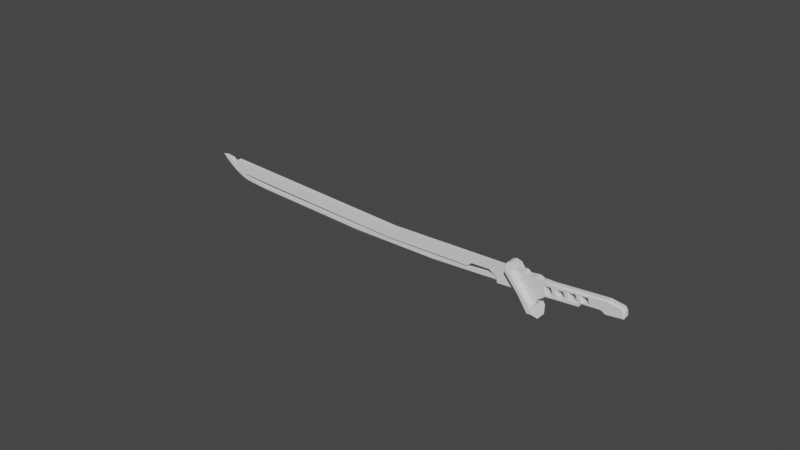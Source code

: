# Source: Samurai-Sword.blend  (saved by Blender 2.93.21; exported with 4.5.12 LTS)
import bpy
from mathutils import Matrix  # noqa: F401  (used for matrix-valued properties, if any)

bpy.ops.wm.read_factory_settings(use_empty=True)
scene = bpy.context.scene
scene.name = 'Scene'

# ---- collections
col_collection = bpy.data.collections.new('Collection'); scene.collection.children.link(col_collection)

# ---- world
world_world = bpy.data.worlds.new('World'); scene.world = world_world
world_world.use_nodes = True; world_world.node_tree.nodes.clear()
_N = world_world.node_tree.nodes; _L = world_world.node_tree.links
n0 = _N.new('ShaderNodeOutputWorld'); n0.name = 'World Output'; n0.location = (300, 300)
n1 = _N.new('ShaderNodeBackground'); n1.name = 'Background'; n1.location = (10, 300)
n1.inputs[0].default_value = (0.05088, 0.05088, 0.05088, 1.0)
_L.new(n1.outputs[0], n0.inputs[0])
n0.is_active_output = True
world_world.color = (0.05088, 0.05088, 0.05088)
world_world.use_sun_shadow = False
world_world.sun_shadow_jitter_overblur = 0.0

# ---- meshes
me_x = bpy.data.meshes.new('栅格')
me_x.from_pydata([(-4.199, -2.366, 0.05004), (-4.173, -2.389, 0.05004), (-3.97, -2.407, 0.05004), (-1.703, -1.155, 0.05004), (-1.579, -1.084, 0.05004), (-0.6531, -0.4842, 0.05004), (-0.5384, -0.4166, 0.05004), (-0.506, -0.3783, 0.05004), (-0.4942, -0.3166, 0.05004), (-0.2706, -0.1667, 0.05004), (-0.1412, -0.1637, 0.05004), (0.2146, -0.01363, 0.05004), (-0.0824, -0.2254, 0.05004), (0.005811, 0.1657, 0.05004), (-1.635, -0.9514, 0.05004), (0.2381, 0.2923, 0.05004), (0.1352, 0.2099, 0.05004), (0.08814, 0.2186, 0.05004), (-0.06475, 0.07758, 0.05004), (-0.02947, 0.1216, 0.05004), (0.5315, -0.1572, 0.05004), (0.5756, -0.1249, 0.05004), (0.4287, -0.03958, 0.05004), (0.4464, -0.001361, 0.05004), (0.4141, 0.0545, 0.05004), (-4.021, -2.398, 0.05004), (-4.199, -2.366, -0.05), (-4.173, -2.389, -0.04996), (-3.97, -2.407, -0.05), (-1.703, -1.155, -0.04996), (-1.579, -1.084, -0.04996), (-0.6531, -0.4842, -0.04996), (-0.5384, -0.4166, -0.04996), (-0.506, -0.3783, -0.04996), (-0.4942, -0.3166, -0.04996), (-0.2706, -0.1667, -0.04996), (-0.1412, -0.1637, -0.04996), (0.2146, -0.01363, -0.04999), (-0.0824, -0.2254, -0.04999), (0.005811, 0.1657, -0.04996), (-1.635, -0.9514, -0.04996), (0.2381, 0.2923, -0.04996), (0.1352, 0.2099, -0.04996), (0.08814, 0.2186, -0.04996), (-0.06475, 0.07758, -0.05), (-0.02947, 0.1216, -0.04996), (0.5315, -0.1572, -0.04996), (0.5756, -0.1249, -0.04996), (0.4287, -0.03958, -0.04996), (0.4464, -0.001361, -0.04996), (0.4141, 0.0545, -0.04996), (-4.021, -2.398, -0.04996), (0.4287, -0.03958, 0.15), (0.2146, -0.01363, 0.15), (-0.02947, 0.1216, 0.15), (-0.06475, 0.07758, 0.15), (0.4287, -0.03955, -0.15), (0.2146, -0.01359, -0.15), (-0.02946, 0.1217, -0.15), (-0.06474, 0.07762, -0.15), (-1.703, -1.155, -0.009965), (-1.579, -1.084, -0.009965), (-0.6531, -0.4842, -0.009964), (-0.5384, -0.4166, -0.009964), (-4.173, -2.389, -0.009965), (-4.021, -2.398, -0.009965), (-4.179, -2.434, -0.009965), (-4.018, -2.439, -0.009995), (-1.682, -1.181, -0.009995), (-1.559, -1.11, -0.009965), (-0.6325, -0.5136, -0.009995), (-0.5178, -0.446, -0.009964), (-1.703, -1.155, 0.01004), (-1.579, -1.084, 0.01004), (-0.6531, -0.4842, 0.01004), (-0.5384, -0.4166, 0.01004), (-4.173, -2.389, 0.01004), (-4.021, -2.398, 0.01004), (-4.179, -2.434, 0.01004), (-4.018, -2.439, 0.01004), (-1.682, -1.181, 0.01004), (-1.559, -1.11, 0.01004), (-0.6325, -0.5136, 0.01004), (-0.5178, -0.446, 0.01004), (-0.1428, 0.1401, 0.05004), (-0.1075, 0.1841, 0.05004), (-0.1428, 0.1401, -0.04999), (-0.1075, 0.1841, -0.04996), (0.5756, -0.1249, 0.07153), (0.5015, -0.08183, 0.15), (0.4494, -0.12, 0.15), (0.5315, -0.1572, 0.07153), (0.5015, -0.0818, -0.15), (0.5756, -0.1248, -0.07145), (0.5315, -0.1572, -0.07145), (0.4494, -0.12, -0.15), (-0.1428, 0.1401, 0.07153), (-0.08153, 0.09102, 0.15), (-0.04624, 0.1351, 0.15), (-0.1075, 0.1841, 0.07153), (-0.08151, 0.09105, -0.15), (-0.1428, 0.1401, -0.07148), (-0.1075, 0.1842, -0.07145), (-0.04623, 0.1351, -0.15), (0.3664, 0.2943, 0.05004), (0.388, 0.2865, 0.03557), (0.8521, 0.6594, 0.05004), (0.8497, 0.6393, 0.03557), (0.9268, 0.5998, 0.05004), (0.9085, 0.5922, 0.03557), (0.4625, 0.2164, 0.05004), (0.4615, 0.2277, 0.03557), (0.4504, 0.3582, 0.05004), (0.454, 0.3369, 0.03557), (0.5199, 0.3873, 0.03557), (0.5008, 0.3803, 0.05004), (0.5925, 0.4509, 0.05004), (0.5859, 0.4377, 0.03557), (0.6518, 0.4881, 0.03557), (0.6283, 0.4883, 0.05004), (0.718, 0.5568, 0.05004), (0.7178, 0.5385, 0.03557), (0.7837, 0.5889, 0.03557), (0.7602, 0.5891, 0.05004), (0.8332, 0.5308, 0.05004), (0.8446, 0.5402, 0.03557), (0.7808, 0.4881, 0.03557), (0.8038, 0.4882, 0.05004), (0.7055, 0.4266, 0.0428), (0.7169, 0.436, 0.03557), (0.6531, 0.3839, 0.03557), (0.6761, 0.384, 0.05004), (0.5871, 0.3114, 0.05004), (0.5892, 0.3318, 0.03557), (0.5254, 0.2797, 0.03557), (0.5444, 0.283, 0.05004), (0.388, 0.2865, -0.0355), (0.3664, 0.2943, -0.04997), (0.8497, 0.6393, -0.0355), (0.8521, 0.6594, -0.04996), (0.9085, 0.5922, -0.0355), (0.9268, 0.5998, -0.04996), (0.4615, 0.2277, -0.0355), (0.4625, 0.2164, -0.04996), (0.454, 0.3369, -0.0355), (0.4504, 0.3582, -0.04996), (0.5008, 0.3803, -0.04997), (0.5199, 0.3873, -0.0355), (0.5859, 0.4377, -0.0355), (0.5925, 0.4509, -0.04996), (0.6283, 0.4883, -0.04999), (0.6518, 0.4881, -0.0355), (0.7178, 0.5385, -0.03553), (0.718, 0.5568, -0.05001), (0.7602, 0.5891, -0.04997), (0.7837, 0.5889, -0.0355), (0.8446, 0.5402, -0.0355), (0.8332, 0.5308, -0.04996), (0.8038, 0.4882, -0.04996), (0.7808, 0.4881, -0.0355), (0.7169, 0.436, -0.0355), (0.7055, 0.4266, -0.04996), (0.6761, 0.384, -0.04996), (0.6531, 0.3839, -0.0355), (0.5892, 0.3318, -0.0355), (0.5871, 0.3114, -0.04996), (0.5444, 0.283, -0.04996), (0.5254, 0.2797, -0.0355), (1.251, 0.8793, 0.05004), (1.264, 0.8953, 0.03009), (1.214, 0.8969, 0.05004), (1.214, 0.9187, 0.03009), (1.051, 0.8277, 0.05004), (1.041, 0.8452, 0.03009), (0.3145, 0.3129, 0.03009), (0.5331, 0.4484, 0.05004), (0.3319, 0.3227, 0.05004), (0.3333, 0.3197, 0.05004), (0.3333, 0.3062, 0.05004), (0.2953, 0.3077, 0.05004), (1.302, 0.8454, 0.03009), (1.283, 0.8375, 0.05004), (0.4651, 0.1866, 0.05004), (0.4671, 0.1633, 0.03009), (0.4584, 0.1454, 0.05004), (0.8186, 0.4475, 0.05004), (0.8376, 0.4367, 0.03009), (0.8246, 0.5123, 0.05004), (0.8436, 0.5014, 0.03009), (1.046, 0.6711, 0.05004), (1.052, 0.6514, 0.03009), (1.122, 0.674, 0.05004), (1.129, 0.6543, 0.03009), (1.308, 0.7984, 0.03009), (1.287, 0.807, 0.05004), (1.264, 0.8953, -0.03002), (1.251, 0.8793, -0.04996), (1.214, 0.9187, -0.03002), (1.214, 0.8969, -0.04996), (1.041, 0.8452, -0.03002), (1.051, 0.8277, -0.04996), (0.5331, 0.4484, -0.04998), (0.3145, 0.3129, -0.03005), (0.2953, 0.3077, -0.04999), (0.3333, 0.3062, -0.04999), (0.3333, 0.3197, -0.04999), (0.3319, 0.3227, -0.04999), (1.283, 0.8375, -0.04996), (1.302, 0.8454, -0.03002), (0.4671, 0.1633, -0.03002), (0.4651, 0.1866, -0.04996), (0.4584, 0.1454, -0.04996), (0.8376, 0.4367, -0.03002), (0.8186, 0.4475, -0.04996), (0.8436, 0.5014, -0.03002), (0.8246, 0.5123, -0.04996), (1.052, 0.6514, -0.03002), (1.046, 0.6711, -0.04996), (1.129, 0.6543, -0.03002), (1.122, 0.674, -0.04996), (1.287, 0.807, -0.04996), (1.308, 0.7984, -0.03002)], [], [(134, 111, 142, 167), (122, 107, 138, 155), (133, 114, 147, 164), (129, 118, 151, 160), (107, 109, 140, 138), (109, 125, 156, 140), (105, 113, 144, 136), (20, 11, 53, 90, 91), (0, 14, 18, 11, 12, 10, 9, 8, 7, 6, 5, 4, 3, 2, 25, 1), (5, 6, 75, 74), (83, 75, 63, 71), (158, 157, 154, 201, 206, 150, 153), (48, 49, 50, 211, 210, 143, 137, 204, 203, 41, 42, 43, 39, 45), (157, 158, 161, 162, 165, 166, 143, 210, 213, 215, 217, 141), (200, 201, 154, 139), (149, 162, 161, 150, 206, 205, 146), (58, 45, 87, 102, 103), (26, 27, 51, 28, 29, 30, 31, 32, 33, 34, 35, 36, 38, 37, 44, 40), (51, 27, 64, 65), (82, 70, 62, 74), (32, 31, 62, 63), (0, 1, 27, 26), (21, 22, 48, 47), (25, 2, 28, 51), (2, 3, 29, 28), (171, 173, 199, 197), (11, 20, 46, 37), (4, 5, 31, 30), (6, 7, 33, 32), (7, 8, 34, 33), (8, 9, 35, 34), (9, 10, 36, 35), (10, 12, 38, 36), (20, 21, 47, 46), (180, 169, 195, 208), (172, 106, 123, 175), (22, 19, 13, 17, 16, 15, 179, 178, 104, 110, 182, 184, 24, 23), (193, 180, 208, 221), (15, 16, 42, 41), (16, 17, 43, 42), (17, 13, 39, 43), (13, 19, 45, 39), (14, 0, 26, 40), (22, 23, 49, 48), (23, 24, 50, 49), (124, 108, 189, 187, 185, 182, 110, 135, 132, 131, 128, 127), (186, 188, 214, 212), (188, 190, 216, 214), (190, 192, 218, 216), (192, 193, 221, 218), (24, 184, 183, 209, 211, 50), (207, 196, 198, 200, 139, 141, 217, 219, 220), (81, 73, 61, 69), (113, 134, 167, 144), (173, 174, 202, 199), (135, 112, 104, 178, 177, 115, 132), (169, 171, 197, 195), (127, 120, 119, 176, 175, 123, 124), (174, 179, 15, 41, 203, 202), (116, 115, 177, 176, 119, 128, 131), (183, 186, 212, 209), (130, 133, 164, 163), (166, 165, 146, 205, 204, 137, 145), (114, 117, 148, 147), (117, 130, 163, 148), (118, 121, 152, 151), (121, 126, 159, 152), (125, 122, 155, 156), (126, 129, 160, 159), (12, 11, 37, 38), (18, 14, 40, 44), (21, 20, 91, 88), (52, 89, 90, 53, 55, 54), (19, 54, 98, 99, 85), (11, 18, 55, 53), (47, 48, 56, 92, 93), (19, 22, 52, 54), (46, 47, 93, 94), (44, 37, 57, 59), (54, 55, 97, 98), (48, 45, 58, 56), (37, 46, 94, 95, 57), (56, 58, 59, 57, 95, 92), (65, 64, 66, 67), (61, 60, 68, 69), (63, 62, 70, 71), (66, 64, 76, 78), (30, 29, 60, 61), (72, 80, 68, 60), (77, 79, 78, 76), (73, 81, 80, 72), (75, 83, 82, 74), (1, 25, 77, 76), (3, 4, 73, 72), (79, 77, 65, 67), (44, 59, 100, 101, 86), (85, 84, 86, 87), (55, 18, 84, 96, 97), (18, 44, 86, 84), (87, 86, 101, 102), (59, 58, 103, 100), (84, 85, 99, 96), (45, 19, 85, 87), (88, 91, 90, 89), (92, 95, 94, 93), (96, 99, 98, 97), (100, 103, 102, 101), (22, 21, 88, 89, 52), (135, 110, 111, 134), (123, 106, 107, 122), (105, 111, 110, 104), (106, 108, 109, 107), (104, 112, 113, 105), (115, 116, 117, 114), (119, 120, 121, 118), (108, 124, 125, 109), (127, 128, 129, 126), (131, 132, 133, 130), (112, 135, 134, 113), (114, 133, 132, 115), (116, 131, 130, 117), (118, 129, 128, 119), (120, 127, 126, 121), (122, 125, 124, 123), (167, 142, 143, 166), (155, 138, 139, 154), (137, 143, 142, 136), (138, 140, 141, 139), (136, 144, 145, 137), (147, 148, 149, 146), (151, 152, 153, 150), (140, 156, 157, 141), (159, 160, 161, 158), (163, 164, 165, 162), (144, 167, 166, 145), (146, 165, 164, 147), (148, 163, 162, 149), (150, 161, 160, 151), (152, 159, 158, 153), (154, 157, 156, 155), (111, 105, 136, 142), (174, 175, 176, 177, 178, 179), (182, 183, 184), (201, 202, 203, 204, 205, 206), (209, 210, 211), (169, 180, 181, 168), (171, 169, 168, 170), (173, 171, 170, 172), (174, 173, 172, 175), (186, 183, 182, 185), (188, 186, 185, 187), (190, 188, 187, 189), (192, 190, 189, 191), (180, 193, 194, 181), (193, 192, 191, 194), (196, 207, 208, 195), (198, 196, 195, 197), (200, 198, 197, 199), (201, 200, 199, 202), (213, 210, 209, 212), (215, 213, 212, 214), (217, 215, 214, 216), (219, 217, 216, 218), (207, 220, 221, 208), (220, 219, 218, 221), (181, 194, 191, 189, 108, 106, 172, 170, 168)])
_uv = me_x.uv_layers.new(name='UV 贴图')
_uv.uv.foreach_set('vector', [0.0, 0.0, 0.0, 0.0, 0.0, 0.0, 0.0, 0.0, 0.0, 0.0, 0.0, 0.0, 0.0, 0.0, 0.0, 0.0, 0.0, 0.0, 0.0, 0.0, 0.0, 0.0, 0.0, 0.0, 0.0, 0.0, 0.0, 0.0, 0.0, 0.0, 0.0, 0.0, 0.0, 0.0, 0.0, 0.0, 0.0, 0.0, 0.0, 0.0, 0.0, 0.0, 0.0, 0.0, 0.0, 0.0, 0.0, 0.0, 0.0, 0.0, 0.0, 0.0, 0.0, 0.0, 0.0, 0.0, 0.0, 0.0, 0.0, 0.0, 0.0, 0.0, 0.0, 0.0, 0.0, 0.0, 0.0, 0.0, 0.0, 0.0, 0.0, 0.0, 0.0, 0.0, 0.0, 0.0, 0.0, 0.0, 0.0, 0.0, 0.0, 0.0, 0.0, 0.0, 0.0, 0.0, 0.0, 0.0, 0.0, 0.0, 0.0, 0.0, 0.0, 0.0, 0.0, 0.0, 0.0, 0.0, 0.0, 0.0, 0.0, 0.0, 0.0, 0.0, 0.0, 0.0, 0.0, 0.0, 0.0, 0.0, 0.0, 0.0, 0.0, 0.0, 0.0, 0.0, 0.0, 0.0, 0.0, 0.0, 0.0, 0.0, 0.0, 0.0, 0.0, 0.0, 0.0, 0.0, 0.0, 0.0, 0.0, 0.0, 0.0, 0.0, 0.0, 0.0, 0.0, 0.0, 0.0, 0.0, 0.0, 0.0, 0.0, 0.0, 0.0, 0.0, 0.0, 0.0, 0.0, 0.0, 0.0, 0.0, 0.0, 0.0, 0.0, 0.0, 0.0, 0.0, 0.0, 0.0, 0.0, 0.0, 0.0, 0.0, 0.0, 0.0, 0.0, 0.0, 0.0, 0.0, 0.0, 0.0, 0.0, 0.0, 0.0, 0.0, 0.0, 0.0, 0.0, 0.0, 0.0, 0.0, 0.0, 0.0, 0.0, 0.0, 0.0, 0.0, 0.0, 0.0, 0.0, 0.0, 0.0, 0.0, 0.0, 0.0, 0.0, 0.0, 0.0, 0.0, 0.0, 0.0, 0.0, 0.0, 0.0, 0.0, 0.0, 0.0, 0.0, 0.0, 0.0, 0.0, 0.0, 0.0, 0.0, 0.0, 0.0, 0.0, 0.0, 0.0, 0.0, 0.0, 0.0, 0.0, 0.0, 0.0, 0.0, 0.0, 0.0, 0.0, 0.0, 0.0, 0.0, 0.0, 0.0, 0.0, 0.0, 0.0, 0.0, 0.0, 0.0, 0.0, 0.0, 0.0, 0.0, 0.0, 0.0, 0.0, 0.0, 0.0, 0.0, 0.0, 0.0, 0.0, 0.0, 0.0, 0.0, 0.0, 0.0, 0.0, 0.0, 0.0, 0.0, 0.0, 0.0, 0.0, 0.0, 0.0, 0.0, 0.0, 0.0, 0.0, 0.0, 0.0, 0.0, 0.0, 0.0, 0.0, 0.0, 0.0, 0.0, 0.0, 0.0, 0.0, 0.0, 0.0, 0.0, 0.0, 0.0, 0.0, 0.0, 0.0, 0.0, 0.0, 0.0, 0.0, 0.0, 0.0, 0.0, 0.0, 0.0, 0.0, 0.0, 0.0, 0.0, 0.0, 0.0, 0.0, 0.0, 0.0, 0.0, 0.0, 0.0, 0.0, 0.0, 0.0, 0.0, 0.0, 0.0, 0.0, 0.0, 0.0, 0.0, 0.0, 0.0, 0.0, 0.0, 0.0, 0.0, 0.0, 0.0, 0.0, 0.0, 0.0, 0.0, 0.0, 0.0, 0.0, 0.0, 0.0, 0.0, 0.0, 0.0, 0.0, 0.0, 0.0, 0.0, 0.0, 0.0, 0.0, 0.0, 0.0, 0.0, 0.0, 0.0, 0.0, 0.0, 0.0, 0.0, 0.0, 0.0, 0.0, 0.0, 0.0, 0.0, 0.0, 0.0, 0.0, 0.0, 0.0, 0.0, 0.0, 0.0, 0.0, 0.0, 0.0, 0.0, 0.0, 0.0, 0.0, 0.0, 0.0, 0.0, 0.0, 0.0, 0.0, 0.0, 0.0, 0.0, 0.0, 0.0, 0.0, 0.0, 0.0, 0.0, 0.0, 0.0, 0.0, 0.0, 0.0, 0.0, 0.0, 0.0, 0.0, 0.0, 0.0, 0.0, 0.0, 0.0, 0.0, 0.0, 0.0, 0.0, 0.0, 0.0, 0.0, 0.0, 0.0, 0.0, 0.0, 0.0, 0.0, 0.0, 0.0, 0.0, 0.0, 0.0, 0.0, 0.0, 0.0, 0.0, 0.0, 0.0, 0.0, 0.0, 0.0, 0.0, 0.0, 0.0, 0.0, 0.0, 0.0, 0.0, 0.0, 0.0, 0.0, 0.0, 0.0, 0.0, 0.0, 0.0, 0.0, 0.0, 0.0, 0.0, 0.0, 0.0, 0.0, 0.0, 0.0, 0.0, 0.0, 0.0, 0.0, 0.0, 0.0, 0.0, 0.0, 0.0, 0.0, 0.0, 0.0, 0.0, 0.0, 0.0, 0.0, 0.0, 0.0, 0.0, 0.0, 0.0, 0.0, 0.0, 0.0, 0.0, 0.0, 0.0, 0.0, 0.0, 0.0, 0.0, 0.0, 0.0, 0.0, 0.0, 0.0, 0.0, 0.0, 0.0, 0.0, 0.0, 0.0, 0.0, 0.0, 0.0, 0.0, 0.0, 0.0, 0.0, 0.0, 0.0, 0.0, 0.0, 0.0, 0.0, 0.0, 0.0, 0.0, 0.0, 0.0, 0.0, 0.0, 0.0, 0.0, 0.0, 0.0, 0.0, 0.0, 0.0, 0.0, 0.0, 0.0, 0.0, 0.0, 0.0, 0.0, 0.0, 0.0, 0.0, 0.0, 0.0, 0.0, 0.0, 0.0, 0.0, 0.0, 0.0, 0.0, 0.0, 0.0, 0.0, 0.0, 0.0, 0.0, 0.0, 0.0, 0.0, 0.0, 0.0, 0.0, 0.0, 0.0, 0.0, 0.0, 0.0, 0.0, 0.0, 0.0, 0.0, 0.0, 0.0, 0.0, 0.0, 0.0, 0.0, 0.0, 0.0, 0.0, 0.0, 0.0, 0.0, 0.0, 0.0, 0.0, 0.0, 0.0, 0.0, 0.0, 0.0, 0.0, 0.0, 0.0, 0.0, 0.0, 0.0, 0.0, 0.0, 0.0, 0.0, 0.0, 0.0, 0.0, 0.0, 0.0, 0.0, 0.0, 0.0, 0.0, 0.0, 0.0, 0.0, 0.0, 0.0, 0.0, 0.0, 0.0, 0.0, 0.0, 0.0, 0.0, 0.0, 0.0, 0.0, 0.0, 0.0, 0.0, 0.0, 0.0, 0.0, 0.0, 0.0, 0.0, 0.0, 0.0, 0.0, 0.0, 0.0, 0.0, 0.0, 0.0, 0.0, 0.0, 0.0, 0.0, 0.0, 0.0, 0.0, 0.0, 0.0, 0.0, 0.0, 0.0, 0.0, 0.0, 0.0, 0.0, 0.0, 0.0, 0.0, 0.0, 0.0, 0.0, 0.0, 0.0, 0.0, 0.0, 0.0, 0.0, 0.0, 0.0, 0.0, 0.0, 0.0, 0.0, 0.0, 0.0, 0.0, 0.0, 0.0, 0.0, 0.0, 0.0, 0.0, 0.0, 0.0, 0.0, 0.0, 0.0, 0.0, 0.0, 0.0, 0.0, 0.0, 0.0, 0.0, 0.0, 0.0, 0.0, 0.0, 0.0, 0.0, 0.0, 0.0, 0.0, 0.0, 0.0, 0.0, 0.0, 0.0, 0.0, 0.0, 0.0, 0.0, 0.0, 0.0, 0.0, 0.0, 0.0, 0.0, 0.0, 0.0, 0.0, 0.0, 0.0, 0.0, 0.0, 0.0, 0.0, 0.0, 0.0, 0.0, 0.0, 0.0, 0.0, 0.0, 0.0, 0.0, 0.0, 0.0, 0.0, 0.0, 0.0, 0.0, 0.0, 0.0, 0.0, 0.0, 0.0, 0.0, 0.0, 0.0, 0.0, 0.0, 0.0, 0.0, 0.0, 0.0, 0.0, 0.0, 0.0, 0.0, 0.0, 0.0, 0.0, 0.0, 0.0, 0.0, 0.0, 0.0, 0.0, 0.0, 0.0, 0.0, 0.0, 0.0, 0.0, 0.0, 0.0, 0.0, 0.0, 0.0, 0.0, 0.0, 0.0, 0.0, 0.0, 0.0, 0.0, 0.0, 0.0, 0.0, 0.0, 0.0, 0.0, 0.0, 0.0, 0.0, 0.0, 0.0, 0.0, 0.0, 0.0, 0.0, 0.0, 0.0, 0.0, 0.0, 0.0, 0.0, 0.0, 0.0, 0.0, 0.0, 0.0, 0.0, 0.0, 0.0, 0.0, 0.0, 0.0, 0.0, 0.0, 0.0, 0.0, 0.0, 0.0, 0.0, 0.0, 0.0, 0.0, 0.0, 0.0, 0.0, 0.0, 0.0, 0.0, 0.0, 0.0, 0.0, 0.0, 0.0, 0.0, 0.0, 0.0, 0.0, 0.0, 0.0, 0.0, 0.0, 0.0, 0.0, 0.0, 0.0, 0.0, 0.0, 0.0, 0.0, 0.0, 0.0, 0.0, 0.0, 0.0, 0.0, 0.0, 0.0, 0.0, 0.0, 0.0, 0.0, 0.0, 0.0, 0.0, 0.0, 0.0, 0.0, 0.0, 0.0, 0.0, 0.0, 0.0, 0.0, 0.0, 0.0, 0.0, 0.0, 0.0, 0.0, 0.0, 0.0, 0.0, 0.0, 0.0, 0.0, 0.0, 0.0, 0.0, 0.0, 0.0, 0.0, 0.0, 0.0, 0.0, 0.0, 0.0, 0.0, 0.0, 0.0, 0.0, 0.0, 0.0, 0.0, 0.0, 0.0, 0.0, 0.0, 0.0, 0.0, 0.0, 0.0, 0.0, 0.0, 0.0, 0.0, 0.0, 0.0, 0.0, 0.0, 0.0, 0.0, 0.0, 0.0, 0.0, 0.0, 0.0, 0.0, 0.0, 0.0, 0.0, 0.0, 0.0, 0.0, 0.0, 0.0, 0.0, 0.0, 0.0, 0.0, 0.0, 0.0, 0.0, 0.0, 0.0, 0.0, 0.0, 0.0, 0.0, 0.0, 0.0, 0.0, 0.0, 0.0, 0.0, 0.0, 0.0, 0.0, 0.0, 0.0, 0.0, 0.0, 0.0, 0.0, 0.0, 0.0, 0.0, 0.0, 0.0, 0.0, 0.0, 0.0, 0.0, 0.0, 0.0, 0.0, 0.0, 0.0, 0.0, 0.0, 0.0, 0.0, 0.0, 0.0, 0.0, 0.0, 0.0, 0.0, 0.0, 0.0, 0.0, 0.0, 0.0, 0.0, 0.0, 0.0, 0.0, 0.0, 0.0, 0.0, 0.0, 0.0, 0.0, 0.0, 0.0, 0.0, 0.0, 0.0, 0.0, 0.0, 0.0, 0.0, 0.0, 0.0, 0.0, 0.0, 0.0, 0.0, 0.0, 0.0, 0.0, 0.0, 0.0, 0.0, 0.0, 0.0, 0.0, 0.0, 0.0, 0.0, 0.0, 0.0, 0.0, 0.0, 0.0, 0.0, 0.0, 0.0, 0.0, 0.0, 0.0, 0.0, 0.0, 0.0, 0.0, 0.0, 0.0, 0.0, 0.0, 0.0, 0.0, 0.0, 0.0, 0.0, 0.0, 0.0, 0.0, 0.0, 0.0, 0.0, 0.0, 0.0, 0.0, 0.0, 0.0, 0.0, 0.0, 0.0, 0.0, 0.0, 0.0, 0.0, 0.0, 0.0, 0.0, 0.0, 0.0, 0.0, 0.0, 0.0, 0.0, 0.0, 0.0, 0.0, 0.0, 0.0, 0.0, 0.0, 0.0, 0.0, 0.0, 0.0, 0.0, 0.0, 0.0, 0.0, 0.0, 0.0, 0.0, 0.0, 0.0, 0.0, 0.0, 0.0, 0.0, 0.0, 0.0, 0.0, 0.0, 0.0, 0.0, 0.0, 0.0, 0.0, 0.0, 0.0, 0.0, 0.0, 0.0, 0.0, 0.0, 0.0, 0.0, 0.0, 0.0, 0.0, 0.0, 0.0, 0.0, 0.0, 0.0, 0.0, 0.0, 0.0, 0.0, 0.0, 0.0, 0.0, 0.0, 0.0, 0.0, 0.0, 0.0, 0.0, 0.0, 0.0, 0.0, 0.0, 0.0, 0.0, 0.0, 0.0, 0.0, 0.0, 0.0, 0.0, 0.0, 0.0, 0.0, 0.0, 0.0, 0.0, 0.0, 0.0, 0.0, 0.0, 0.0, 0.0, 0.0, 0.0, 0.0, 0.0, 0.0, 0.0, 0.0, 0.0, 0.0, 0.0, 0.0, 0.0, 0.0, 0.0, 0.0, 0.0, 0.0, 0.0, 0.0, 0.0, 0.0, 0.0, 0.0, 0.0, 0.0, 0.0, 0.0, 0.0, 0.0, 0.0, 0.0, 0.0, 0.0, 0.0, 0.0, 0.0, 0.0, 0.0, 0.0, 0.0, 0.0, 0.0, 0.0, 0.0, 0.0, 0.0, 0.0, 0.0, 0.0, 0.0, 0.0, 0.0, 0.0, 0.0, 0.0, 0.0, 0.0, 0.0, 0.0, 0.0, 0.0, 0.0, 0.0, 0.0, 0.0, 0.0, 0.0, 0.0, 0.0, 0.0, 0.0, 0.0, 0.0, 0.0, 0.0, 0.0, 0.0, 0.0, 0.0, 0.0, 0.0, 0.0, 0.0, 0.0, 0.0, 0.0, 0.0, 0.0, 0.0, 0.0, 0.0, 0.0, 0.0, 0.0, 0.0, 0.0, 0.0, 0.0, 0.0, 0.0, 0.0, 0.0, 0.0, 0.0, 0.0, 0.0, 0.0, 0.0, 0.0, 0.0, 0.0, 0.0, 0.0, 0.0, 0.0, 0.0, 0.0, 0.0, 0.0, 0.0, 0.0, 0.0, 0.0, 0.0, 0.0, 0.0, 0.0, 0.0, 0.0, 0.0, 0.0, 0.0, 0.0, 0.0, 0.0, 0.0, 0.0, 0.0, 0.0, 0.0, 0.0, 0.0, 0.0, 0.0, 0.0, 0.0, 0.0, 0.0, 0.0, 0.0, 0.0, 0.0, 0.0, 0.0, 0.0, 0.0, 0.0, 0.0, 0.0, 0.0, 0.0, 0.0, 0.0, 0.0, 0.0, 0.0, 0.0, 0.0, 0.0, 0.0, 0.0, 0.0, 0.0, 0.0, 0.0, 0.0, 0.0, 0.0, 0.0, 0.0, 0.0, 0.0, 0.0, 0.0, 0.0, 0.0, 0.0, 0.0, 0.0, 0.0, 0.0, 0.0, 0.0, 0.0, 0.0, 0.0, 0.0, 0.0, 0.0, 0.0, 0.0, 0.0, 0.0, 0.0, 0.0, 0.0, 0.0, 0.0, 0.0, 0.0, 0.0, 0.0, 0.0, 0.0, 0.0, 0.0, 0.0, 0.0, 0.0, 0.0, 0.0, 0.0, 0.0, 0.0, 0.0, 0.0, 0.0, 0.0, 0.0, 0.0, 0.0, 0.0, 0.0, 0.0, 0.0, 0.0, 0.0, 0.0, 0.0, 0.0, 0.0, 0.0, 0.0, 0.0, 0.0, 0.0, 0.0, 0.0, 0.0, 0.0, 0.0, 0.0, 0.0, 0.0, 0.0, 0.0, 0.0, 0.0, 0.0, 0.0, 0.0, 0.0, 0.0, 0.0, 0.0, 0.0, 0.0, 0.0, 0.0, 0.0, 0.0, 0.0, 0.0, 0.0, 0.0, 0.0, 0.0, 0.0, 0.0, 0.0, 0.0, 0.0, 0.0, 0.0, 0.0, 0.0, 0.0, 0.0, 0.0, 0.0, 0.0, 0.0, 0.0, 0.0, 0.0, 0.0, 0.0, 0.0, 0.0, 0.0, 0.0, 0.0, 0.0, 0.0, 0.0, 0.0, 0.0, 0.0, 0.0, 0.0, 0.0, 0.0, 0.0, 0.0, 0.0, 0.0, 0.0, 0.0, 0.0, 0.0, 0.0, 0.0, 0.0, 0.0, 0.0, 0.0, 0.0, 0.0, 0.0, 0.0, 0.0, 0.0, 0.0, 0.0, 0.0, 0.0, 0.0, 0.0, 0.0, 0.0, 0.0, 0.0, 0.0, 0.0, 0.0, 0.0, 0.0, 0.0, 0.0, 0.0, 0.0, 0.0, 0.0, 0.0, 0.0, 0.0, 0.0, 0.0, 0.0, 0.0, 0.0, 0.0, 0.0, 0.0, 0.0])
me_x.use_remesh_fix_poles = True
me_x.use_remesh_preserve_attributes = False
me_x.update()
me_001 = bpy.data.meshes.new('栅格.001')
me_001.from_pydata([(2.779, 1.576, -9.242e-06), (2.72, 1.638, 0.03001), (2.343, 1.356, 0.03001), (2.229, 1.288, 0.03001), (1.302, 0.6913, 0.03001), (1.179, 0.6207, 0.03001), (-0.6465, -0.4247, 0.03001), (2.584, 1.442, -9.365e-06), (-0.8083, -0.5079, 0.03001), (-0.9964, -0.596, 0.03001), (0.8229, 0.2979, -9.503e-06), (-1.105, -0.6312, 0.03001), (-0.703, -0.5488, -9.6e-06), (-1.441, -0.6224, 0.03001), (-1.317, -0.6318, 0.03001), (-1.157, -0.6377, 0.03001), (-0.7163, -0.5143, 0.03001), (-0.9553, -0.6337, 0.03001), (-1.054, -0.6766, 0.03001), (-1.153, -0.6945, 0.03001), (-1.262, -0.706, 0.03001), (-1.357, -0.7034, 0.03001), (-1.46, -0.6928, 0.03001), (-1.549, -0.6723, 0.03001), (0.8082, 0.3332, 0.03001), (1.902, 1.009, 0.03001), (2.564, 1.465, 0.03001), (2.749, 1.607, 0.03001), (2.72, 1.638, -0.02999), (2.343, 1.356, -0.02999), (2.229, 1.288, -0.02999), (1.302, 0.6913, -0.02999), (1.179, 0.6207, -0.02999), (-0.6465, -0.4247, -0.03002), (-0.8083, -0.5079, -0.02999), (1.923, 0.9829, -9.384e-06), (-0.9964, -0.596, -0.02999), (-1.105, -0.6312, -0.02999), (-0.9588, -0.6782, -9.622e-06), (-1.062, -0.7194, -4.014e-05), (-1.182, -0.7458, -4.014e-05), (-1.303, -0.7488, -4.014e-05), (-1.408, -0.7458, -9.622e-06), (-1.523, -0.7341, -4.014e-05), (-1.605, -0.7047, -9.622e-06), (-1.441, -0.6224, -0.02999), (-1.317, -0.6318, -0.02999), (-1.157, -0.6377, -0.02999), (-0.7163, -0.5143, -0.02999), (-0.9553, -0.6337, -0.02999), (-1.054, -0.6766, -0.02999), (-1.153, -0.6945, -0.02999), (-1.262, -0.706, -0.02999), (-1.357, -0.7034, -0.02999), (-1.46, -0.6928, -0.02999), (-1.549, -0.6723, -0.02999), (0.8082, 0.3332, -0.02999), (1.902, 1.009, -0.02999), (2.564, 1.465, -0.02999), (2.749, 1.607, -0.02999)], [], [(27, 26, 25, 24, 16, 17, 18, 19, 20, 21, 22, 23, 13, 14, 15, 11, 9, 8, 6, 5, 4, 3, 2, 1), (22, 43, 44, 23), (59, 28, 29, 30, 31, 32, 33, 34, 36, 37, 47, 46, 45, 55, 54, 53, 52, 51, 50, 49, 48, 56, 57, 58), (27, 1, 28, 59), (1, 2, 29, 28), (3, 4, 31, 30), (5, 32, 31, 4), (5, 6, 33, 32), (6, 8, 34, 33), (8, 9, 36, 34), (9, 11, 37, 36), (23, 44, 55), (14, 13, 45, 46), (11, 15, 47, 37), (14, 46, 47, 15), (13, 23, 55, 45), (0, 27, 59), (3, 30, 29, 2), (0, 59, 58, 7), (58, 57, 35, 7), (57, 56, 10, 35), (10, 56, 48, 12), (48, 49, 38, 12), (39, 50, 51, 40), (38, 49, 50, 39), (40, 51, 52, 41), (41, 52, 53, 42), (42, 53, 54, 43), (44, 43, 54, 55), (21, 42, 43, 22), (0, 7, 26, 27), (26, 7, 35, 25), (25, 35, 10, 24), (10, 12, 16, 24), (16, 12, 38, 17), (17, 38, 39, 18), (18, 39, 40, 19), (19, 40, 41, 20), (20, 41, 42, 21)])
_uv = me_001.uv_layers.new(name='UV 贴图')
_uv.uv.foreach_set('vector', [0.0, 0.0, 0.0, 0.0, 0.0, 0.0, 0.0, 0.0, 0.0, 0.0, 0.0, 0.0, 0.0, 0.0, 0.0, 0.0, 0.0, 0.0, 0.0, 0.0, 0.0, 0.0, 0.0, 0.0, 0.0, 0.0, 0.0, 0.0, 0.0, 0.0, 0.0, 0.0, 0.0, 0.0, 0.0, 0.0, 0.0, 0.0, 0.0, 0.0, 0.0, 0.0, 0.0, 0.0, 0.0, 0.0, 0.0, 0.0, 0.0, 0.0, 0.0, 0.0, 0.0, 0.0, 0.0, 0.0, 0.0, 0.0, 0.0, 0.0, 0.0, 0.0, 0.0, 0.0, 0.0, 0.0, 0.0, 0.0, 0.0, 0.0, 0.0, 0.0, 0.0, 0.0, 0.0, 0.0, 0.0, 0.0, 0.0, 0.0, 0.0, 0.0, 0.0, 0.0, 0.0, 0.0, 0.0, 0.0, 0.0, 0.0, 0.0, 0.0, 0.0, 0.0, 0.0, 0.0, 0.0, 0.0, 0.0, 0.0, 0.0, 0.0, 0.0, 0.0, 0.0, 0.0, 0.0, 0.0, 0.0, 0.0, 0.0, 0.0, 0.0, 0.0, 0.0, 0.0, 0.0, 0.0, 0.0, 0.0, 0.0, 0.0, 0.0, 0.0, 0.0, 0.0, 0.0, 0.0, 0.0, 0.0, 0.0, 0.0, 0.0, 0.0, 0.0, 0.0, 0.0, 0.0, 0.0, 0.0, 0.0, 0.0, 0.0, 0.0, 0.0, 0.0, 0.0, 0.0, 0.0, 0.0, 0.0, 0.0, 0.0, 0.0, 0.0, 0.0, 0.0, 0.0, 0.0, 0.0, 0.0, 0.0, 0.0, 0.0, 0.0, 0.0, 0.0, 0.0, 0.0, 0.0, 0.0, 0.0, 0.0, 0.0, 0.0, 0.0, 0.0, 0.0, 0.0, 0.0, 0.0, 0.0, 0.0, 0.0, 0.0, 0.0, 0.0, 0.0, 0.0, 0.0, 0.0, 0.0, 0.0, 0.0, 0.0, 0.0, 0.0, 0.0, 0.0, 0.0, 0.0, 0.0, 0.0, 0.0, 0.0, 0.0, 0.0, 0.0, 0.0, 0.0, 0.0, 0.0, 0.0, 0.0, 0.0, 0.0, 0.0, 0.0, 0.0, 0.0, 0.0, 0.0, 0.0, 0.0, 0.0, 0.0, 0.0, 0.0, 0.0, 0.0, 0.0, 0.0, 0.0, 0.0, 0.0, 0.0, 0.0, 0.0, 0.0, 0.0, 0.0, 0.0, 0.0, 0.0, 0.0, 0.0, 0.0, 0.0, 0.0, 0.0, 0.0, 0.0, 0.0, 0.0, 0.0, 0.0, 0.0, 0.0, 0.0, 0.0, 0.0, 0.0, 0.0, 0.0, 0.0, 0.0, 0.0, 0.0, 0.0, 0.0, 0.0, 0.0, 0.0, 0.0, 0.0, 0.0, 0.0, 0.0, 0.0, 0.0, 0.0, 0.0, 0.0, 0.0, 0.0, 0.0, 0.0, 0.0, 0.0, 0.0, 0.0, 0.0, 0.0, 0.0, 0.0, 0.0, 0.0, 0.0, 0.0, 0.0, 0.0, 0.0, 0.0, 0.0, 0.0, 0.0, 0.0, 0.0, 0.0, 0.0, 0.0, 0.0, 0.0, 0.0, 0.0, 0.0, 0.0, 0.0, 0.0, 0.0, 0.0, 0.0, 0.0, 0.0, 0.0, 0.0, 0.0, 0.0, 0.0, 0.0, 0.0, 0.0, 0.0, 0.0, 0.0, 0.0, 0.0, 0.0, 0.0, 0.0, 0.0, 0.0, 0.0, 0.0, 0.0, 0.0, 0.0, 0.0, 0.0, 0.0, 0.0, 0.0, 0.0, 0.0, 0.0, 0.0, 0.0, 0.0, 0.0, 0.0, 0.0, 0.0, 0.0, 0.0, 0.0, 0.0, 0.0, 0.0, 0.0, 0.0, 0.0, 0.0, 0.0, 0.0, 0.0, 0.0, 0.0, 0.0, 0.0, 0.0, 0.0, 0.0, 0.0, 0.0, 0.0, 0.0, 0.0, 0.0])
me_001.use_remesh_fix_poles = True
me_001.use_remesh_preserve_attributes = False
me_001.update()

# ---- objects
ob_x = bpy.data.objects.new('栅格', me_x)
ob_001 = bpy.data.objects.new('栅格.001', me_001)

# ---- transforms, parenting, visibility, modifiers, constraints
ob_x.location = (10.09, 0.2502, -3.592)
ob_x.rotation_euler = (1.571, 0.5487, 8.214e-08)
ob_x.scale = (5.0, 5.0, 5.0)
ob_001.location = (-6.813, 0.25, -3.817)
ob_001.rotation_euler = (1.571, 0.5487, 8.214e-08)
ob_001.scale = (5.0, 5.0, 5.0)

# ---- collection membership
col_collection.objects.link(ob_x)
col_collection.objects.link(ob_001)

# ---- scene / render settings (as saved in the file)
scene.frame_start = 1; scene.frame_end = 250; scene.frame_set(1)
scene.render.engine = 'BLENDER_EEVEE_NEXT'
scene.cycles.use_denoising = False
scene.cycles.samples = 128
scene.cycles.sampling_pattern = 'TABULATED_SOBOL'
scene.cycles.use_adaptive_sampling = False
scene.cycles.use_light_tree = False
scene.view_settings.view_transform = 'Filmic'
bpy.context.view_layer.update()

# ---- added for rendering (the .blend has no active camera and no usable light): camera, sun
cam_auto = bpy.data.cameras.new('AutoCamera')
cam_auto.lens = 50.0
cam_auto.sensor_width = 36.0
cam_auto.clip_end = 1000.0
ob_auto_camera = bpy.data.objects.new('AutoCamera', cam_auto)
scene.collection.objects.link(ob_auto_camera)
ob_auto_camera.location = (42.1881, -48.9025, 29.7023)
ob_auto_camera.rotation_euler = (1.09748, -7.21219e-08, 0.694738)
scene.camera = ob_auto_camera
light_auto_sun = bpy.data.lights.new('AutoSun', 'SUN')
light_auto_sun.energy = 3.0
light_auto_sun.angle = 0.0523599
ob_auto_sun = bpy.data.objects.new('AutoSun', light_auto_sun)
scene.collection.objects.link(ob_auto_sun)
ob_auto_sun.rotation_euler = (0.872665, 0.174533, 0.523599)
bpy.context.view_layer.update()

